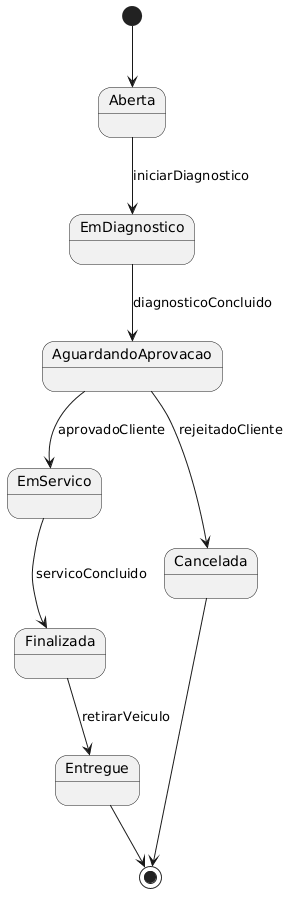

The diagram above was rendered by PlantUML. Its source (embedded in the PNG):
@startuml
[*] --> Aberta

Aberta --> EmDiagnostico : iniciarDiagnostico

EmDiagnostico --> AguardandoAprovacao : diagnosticoConcluido

AguardandoAprovacao --> EmServico : aprovadoCliente

AguardandoAprovacao --> Cancelada : rejeitadoCliente

EmServico --> Finalizada : servicoConcluido

Finalizada --> Entregue : retirarVeiculo

Entregue --> [*]

Cancelada --> [*]
@enduml